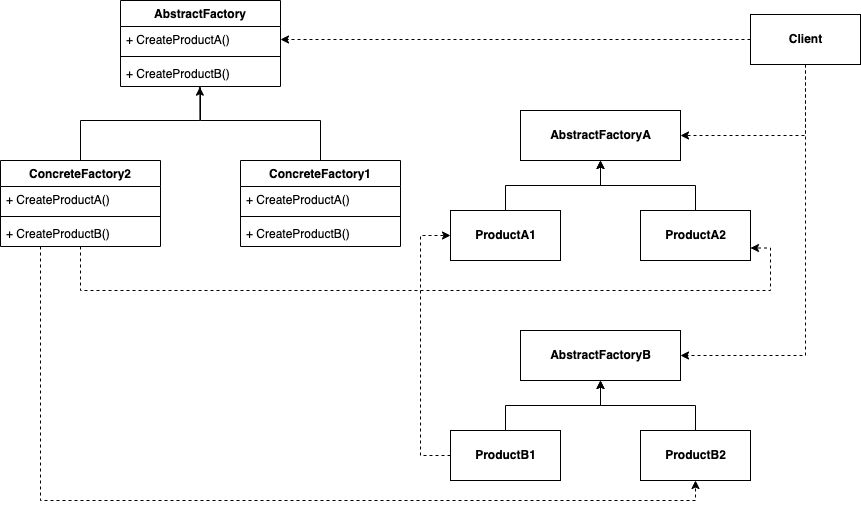

The diagram above was exported from draw.io. Its source (the exported page's mxGraphModel, read from the mxfile embedded in the PNG):
<mxGraphModel dx="825" dy="623" grid="1" gridSize="10" guides="1" tooltips="1" connect="1" arrows="1" fold="1" page="1" pageScale="1" pageWidth="827" pageHeight="1169" math="0" shadow="0">
  <root>
    <mxCell id="0" />
    <mxCell id="1" parent="0" />
    <mxCell id="kt3QNMloLK2tGZX5KAHr-1" value="AbstractFactory" style="swimlane;fontStyle=1;align=center;verticalAlign=top;childLayout=stackLayout;horizontal=1;startSize=26;horizontalStack=0;resizeParent=1;resizeParentMax=0;resizeLast=0;collapsible=1;marginBottom=0;" vertex="1" parent="1">
      <mxGeometry x="320" y="280" width="160" height="86" as="geometry" />
    </mxCell>
    <mxCell id="kt3QNMloLK2tGZX5KAHr-2" value="+ CreateProductA()" style="text;strokeColor=none;fillColor=none;align=left;verticalAlign=top;spacingLeft=4;spacingRight=4;overflow=hidden;rotatable=0;points=[[0,0.5],[1,0.5]];portConstraint=eastwest;" vertex="1" parent="kt3QNMloLK2tGZX5KAHr-1">
      <mxGeometry y="26" width="160" height="26" as="geometry" />
    </mxCell>
    <mxCell id="kt3QNMloLK2tGZX5KAHr-3" value="" style="line;strokeWidth=1;fillColor=none;align=left;verticalAlign=middle;spacingTop=-1;spacingLeft=3;spacingRight=3;rotatable=0;labelPosition=right;points=[];portConstraint=eastwest;strokeColor=inherit;" vertex="1" parent="kt3QNMloLK2tGZX5KAHr-1">
      <mxGeometry y="52" width="160" height="8" as="geometry" />
    </mxCell>
    <mxCell id="kt3QNMloLK2tGZX5KAHr-4" value="+ CreateProductB()" style="text;strokeColor=none;fillColor=none;align=left;verticalAlign=top;spacingLeft=4;spacingRight=4;overflow=hidden;rotatable=0;points=[[0,0.5],[1,0.5]];portConstraint=eastwest;" vertex="1" parent="kt3QNMloLK2tGZX5KAHr-1">
      <mxGeometry y="60" width="160" height="26" as="geometry" />
    </mxCell>
    <mxCell id="kt3QNMloLK2tGZX5KAHr-38" style="edgeStyle=orthogonalEdgeStyle;rounded=0;orthogonalLoop=1;jettySize=auto;html=1;entryX=1;entryY=0.75;entryDx=0;entryDy=0;dashed=1;" edge="1" parent="1" source="kt3QNMloLK2tGZX5KAHr-5" target="kt3QNMloLK2tGZX5KAHr-20">
      <mxGeometry relative="1" as="geometry">
        <Array as="points">
          <mxPoint x="280" y="570" />
          <mxPoint x="970" y="570" />
          <mxPoint x="970" y="528" />
        </Array>
      </mxGeometry>
    </mxCell>
    <mxCell id="kt3QNMloLK2tGZX5KAHr-40" style="edgeStyle=orthogonalEdgeStyle;rounded=0;orthogonalLoop=1;jettySize=auto;html=1;entryX=0.5;entryY=1;entryDx=0;entryDy=0;dashed=1;" edge="1" parent="1" source="kt3QNMloLK2tGZX5KAHr-5" target="kt3QNMloLK2tGZX5KAHr-24">
      <mxGeometry relative="1" as="geometry">
        <Array as="points">
          <mxPoint x="240" y="780" />
          <mxPoint x="895" y="780" />
        </Array>
      </mxGeometry>
    </mxCell>
    <mxCell id="kt3QNMloLK2tGZX5KAHr-43" style="edgeStyle=orthogonalEdgeStyle;rounded=0;orthogonalLoop=1;jettySize=auto;html=1;entryX=0.496;entryY=1.026;entryDx=0;entryDy=0;entryPerimeter=0;" edge="1" parent="1" source="kt3QNMloLK2tGZX5KAHr-5" target="kt3QNMloLK2tGZX5KAHr-4">
      <mxGeometry relative="1" as="geometry">
        <Array as="points">
          <mxPoint x="280" y="400" />
          <mxPoint x="399" y="400" />
        </Array>
      </mxGeometry>
    </mxCell>
    <mxCell id="kt3QNMloLK2tGZX5KAHr-5" value="ConcreteFactory2" style="swimlane;fontStyle=1;align=center;verticalAlign=top;childLayout=stackLayout;horizontal=1;startSize=26;horizontalStack=0;resizeParent=1;resizeParentMax=0;resizeLast=0;collapsible=1;marginBottom=0;" vertex="1" parent="1">
      <mxGeometry x="200" y="440" width="160" height="86" as="geometry" />
    </mxCell>
    <mxCell id="kt3QNMloLK2tGZX5KAHr-6" value="+ CreateProductA()" style="text;strokeColor=none;fillColor=none;align=left;verticalAlign=top;spacingLeft=4;spacingRight=4;overflow=hidden;rotatable=0;points=[[0,0.5],[1,0.5]];portConstraint=eastwest;" vertex="1" parent="kt3QNMloLK2tGZX5KAHr-5">
      <mxGeometry y="26" width="160" height="26" as="geometry" />
    </mxCell>
    <mxCell id="kt3QNMloLK2tGZX5KAHr-7" value="" style="line;strokeWidth=1;fillColor=none;align=left;verticalAlign=middle;spacingTop=-1;spacingLeft=3;spacingRight=3;rotatable=0;labelPosition=right;points=[];portConstraint=eastwest;strokeColor=inherit;" vertex="1" parent="kt3QNMloLK2tGZX5KAHr-5">
      <mxGeometry y="52" width="160" height="8" as="geometry" />
    </mxCell>
    <mxCell id="kt3QNMloLK2tGZX5KAHr-8" value="+ CreateProductB()" style="text;strokeColor=none;fillColor=none;align=left;verticalAlign=top;spacingLeft=4;spacingRight=4;overflow=hidden;rotatable=0;points=[[0,0.5],[1,0.5]];portConstraint=eastwest;" vertex="1" parent="kt3QNMloLK2tGZX5KAHr-5">
      <mxGeometry y="60" width="160" height="26" as="geometry" />
    </mxCell>
    <mxCell id="kt3QNMloLK2tGZX5KAHr-32" style="edgeStyle=orthogonalEdgeStyle;rounded=0;orthogonalLoop=1;jettySize=auto;html=1;entryX=0.5;entryY=1;entryDx=0;entryDy=0;" edge="1" parent="1" source="kt3QNMloLK2tGZX5KAHr-18" target="kt3QNMloLK2tGZX5KAHr-21">
      <mxGeometry relative="1" as="geometry" />
    </mxCell>
    <mxCell id="kt3QNMloLK2tGZX5KAHr-18" value="&lt;b&gt;ProductA1&lt;/b&gt;" style="html=1;" vertex="1" parent="1">
      <mxGeometry x="650" y="490" width="110" height="50" as="geometry" />
    </mxCell>
    <mxCell id="kt3QNMloLK2tGZX5KAHr-33" style="edgeStyle=orthogonalEdgeStyle;rounded=0;orthogonalLoop=1;jettySize=auto;html=1;entryX=0.5;entryY=1;entryDx=0;entryDy=0;" edge="1" parent="1" source="kt3QNMloLK2tGZX5KAHr-20" target="kt3QNMloLK2tGZX5KAHr-21">
      <mxGeometry relative="1" as="geometry" />
    </mxCell>
    <mxCell id="kt3QNMloLK2tGZX5KAHr-20" value="&lt;b style=&quot;border-color: var(--border-color);&quot;&gt;ProductA2&lt;/b&gt;" style="html=1;" vertex="1" parent="1">
      <mxGeometry x="840" y="490" width="110" height="50" as="geometry" />
    </mxCell>
    <mxCell id="kt3QNMloLK2tGZX5KAHr-21" value="&lt;span style=&quot;font-weight: 700;&quot;&gt;AbstractFactoryA&lt;/span&gt;" style="html=1;" vertex="1" parent="1">
      <mxGeometry x="720" y="390" width="160" height="50" as="geometry" />
    </mxCell>
    <mxCell id="kt3QNMloLK2tGZX5KAHr-28" style="edgeStyle=orthogonalEdgeStyle;rounded=0;orthogonalLoop=1;jettySize=auto;html=1;exitX=0;exitY=0.5;exitDx=0;exitDy=0;entryX=1;entryY=0.5;entryDx=0;entryDy=0;dashed=1;" edge="1" parent="1" source="kt3QNMloLK2tGZX5KAHr-22" target="kt3QNMloLK2tGZX5KAHr-2">
      <mxGeometry relative="1" as="geometry" />
    </mxCell>
    <mxCell id="kt3QNMloLK2tGZX5KAHr-29" style="edgeStyle=orthogonalEdgeStyle;rounded=0;orthogonalLoop=1;jettySize=auto;html=1;exitX=0.5;exitY=1;exitDx=0;exitDy=0;entryX=1;entryY=0.5;entryDx=0;entryDy=0;dashed=1;" edge="1" parent="1" source="kt3QNMloLK2tGZX5KAHr-22" target="kt3QNMloLK2tGZX5KAHr-21">
      <mxGeometry relative="1" as="geometry" />
    </mxCell>
    <mxCell id="kt3QNMloLK2tGZX5KAHr-30" style="edgeStyle=orthogonalEdgeStyle;rounded=0;orthogonalLoop=1;jettySize=auto;html=1;entryX=1;entryY=0.5;entryDx=0;entryDy=0;dashed=1;" edge="1" parent="1" source="kt3QNMloLK2tGZX5KAHr-22" target="kt3QNMloLK2tGZX5KAHr-25">
      <mxGeometry relative="1" as="geometry">
        <Array as="points">
          <mxPoint x="1005" y="635" />
        </Array>
      </mxGeometry>
    </mxCell>
    <mxCell id="kt3QNMloLK2tGZX5KAHr-22" value="&lt;b&gt;Client&lt;/b&gt;" style="html=1;" vertex="1" parent="1">
      <mxGeometry x="950" y="294" width="110" height="50" as="geometry" />
    </mxCell>
    <mxCell id="kt3QNMloLK2tGZX5KAHr-36" style="edgeStyle=orthogonalEdgeStyle;rounded=0;orthogonalLoop=1;jettySize=auto;html=1;entryX=0.5;entryY=1;entryDx=0;entryDy=0;" edge="1" parent="1" source="kt3QNMloLK2tGZX5KAHr-23" target="kt3QNMloLK2tGZX5KAHr-25">
      <mxGeometry relative="1" as="geometry" />
    </mxCell>
    <mxCell id="kt3QNMloLK2tGZX5KAHr-41" style="edgeStyle=orthogonalEdgeStyle;rounded=0;orthogonalLoop=1;jettySize=auto;html=1;entryX=0;entryY=0.5;entryDx=0;entryDy=0;dashed=1;" edge="1" parent="1" source="kt3QNMloLK2tGZX5KAHr-23" target="kt3QNMloLK2tGZX5KAHr-18">
      <mxGeometry relative="1" as="geometry">
        <Array as="points">
          <mxPoint x="620" y="735" />
          <mxPoint x="620" y="515" />
        </Array>
      </mxGeometry>
    </mxCell>
    <mxCell id="kt3QNMloLK2tGZX5KAHr-23" value="&lt;b style=&quot;border-color: var(--border-color);&quot;&gt;ProductB1&lt;/b&gt;" style="html=1;" vertex="1" parent="1">
      <mxGeometry x="650" y="710" width="110" height="50" as="geometry" />
    </mxCell>
    <mxCell id="kt3QNMloLK2tGZX5KAHr-37" style="edgeStyle=orthogonalEdgeStyle;rounded=0;orthogonalLoop=1;jettySize=auto;html=1;entryX=0.5;entryY=1;entryDx=0;entryDy=0;" edge="1" parent="1" source="kt3QNMloLK2tGZX5KAHr-24" target="kt3QNMloLK2tGZX5KAHr-25">
      <mxGeometry relative="1" as="geometry" />
    </mxCell>
    <mxCell id="kt3QNMloLK2tGZX5KAHr-24" value="&lt;b style=&quot;border-color: var(--border-color);&quot;&gt;ProductB2&lt;/b&gt;" style="html=1;" vertex="1" parent="1">
      <mxGeometry x="840" y="710" width="110" height="50" as="geometry" />
    </mxCell>
    <mxCell id="kt3QNMloLK2tGZX5KAHr-25" value="&lt;span style=&quot;font-weight: 700;&quot;&gt;AbstractFactoryB&lt;/span&gt;" style="html=1;" vertex="1" parent="1">
      <mxGeometry x="720" y="610" width="160" height="50" as="geometry" />
    </mxCell>
    <mxCell id="kt3QNMloLK2tGZX5KAHr-51" style="edgeStyle=orthogonalEdgeStyle;rounded=0;orthogonalLoop=1;jettySize=auto;html=1;entryX=0.49;entryY=1.043;entryDx=0;entryDy=0;entryPerimeter=0;endArrow=none;endFill=0;" edge="1" parent="1" source="kt3QNMloLK2tGZX5KAHr-46" target="kt3QNMloLK2tGZX5KAHr-4">
      <mxGeometry relative="1" as="geometry">
        <Array as="points">
          <mxPoint x="520" y="400" />
          <mxPoint x="400" y="400" />
          <mxPoint x="400" y="367" />
        </Array>
      </mxGeometry>
    </mxCell>
    <mxCell id="kt3QNMloLK2tGZX5KAHr-46" value="ConcreteFactory1" style="swimlane;fontStyle=1;align=center;verticalAlign=top;childLayout=stackLayout;horizontal=1;startSize=26;horizontalStack=0;resizeParent=1;resizeParentMax=0;resizeLast=0;collapsible=1;marginBottom=0;" vertex="1" parent="1">
      <mxGeometry x="440" y="440" width="160" height="86" as="geometry" />
    </mxCell>
    <mxCell id="kt3QNMloLK2tGZX5KAHr-47" value="+ CreateProductA()" style="text;strokeColor=none;fillColor=none;align=left;verticalAlign=top;spacingLeft=4;spacingRight=4;overflow=hidden;rotatable=0;points=[[0,0.5],[1,0.5]];portConstraint=eastwest;" vertex="1" parent="kt3QNMloLK2tGZX5KAHr-46">
      <mxGeometry y="26" width="160" height="26" as="geometry" />
    </mxCell>
    <mxCell id="kt3QNMloLK2tGZX5KAHr-48" value="" style="line;strokeWidth=1;fillColor=none;align=left;verticalAlign=middle;spacingTop=-1;spacingLeft=3;spacingRight=3;rotatable=0;labelPosition=right;points=[];portConstraint=eastwest;strokeColor=inherit;" vertex="1" parent="kt3QNMloLK2tGZX5KAHr-46">
      <mxGeometry y="52" width="160" height="8" as="geometry" />
    </mxCell>
    <mxCell id="kt3QNMloLK2tGZX5KAHr-49" value="+ CreateProductB()" style="text;strokeColor=none;fillColor=none;align=left;verticalAlign=top;spacingLeft=4;spacingRight=4;overflow=hidden;rotatable=0;points=[[0,0.5],[1,0.5]];portConstraint=eastwest;" vertex="1" parent="kt3QNMloLK2tGZX5KAHr-46">
      <mxGeometry y="60" width="160" height="26" as="geometry" />
    </mxCell>
  </root>
</mxGraphModel>